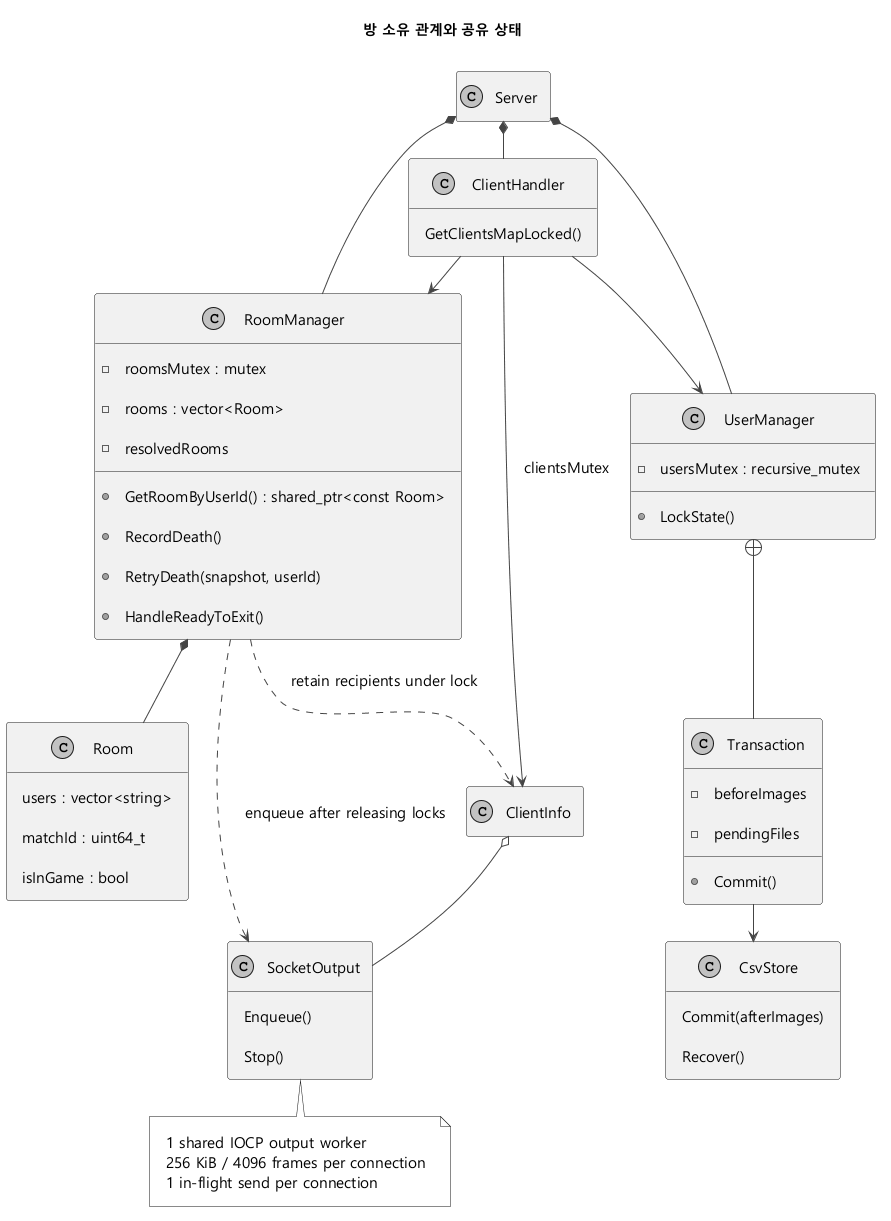

The diagram above was rendered by PlantUML. Its source (embedded in the PNG):
@startuml
!pragma layout smetana
skinparam monochrome true
skinparam shadowing false
skinparam backgroundColor white
skinparam defaultFontName "Malgun Gothic"
skinparam defaultFontSize 15
skinparam ArrowColor #444444
skinparam Padding 10
skinparam sequenceMessageAlign center
hide footbox
title 방 소유 관계와 공유 상태
hide empty members
class Server
class ClientHandler {
  GetClientsMapLocked()
}
class RoomManager {
  - roomsMutex : mutex
  - rooms : vector<Room>
  - resolvedRooms
  + GetRoomByUserId() : shared_ptr<const Room>
  + RecordDeath()
  + RetryDeath(snapshot, userId)
  + HandleReadyToExit()
}
class Room {
  users : vector<string>
  matchId : uint64_t
  isInGame : bool
}
class UserManager {
  - usersMutex : recursive_mutex
  + LockState()
}
class Transaction {
  - beforeImages
  - pendingFiles
  + Commit()
}
class CsvStore {
  Commit(afterImages)
  Recover()
}
class ClientInfo
class SocketOutput {
  Enqueue()
  Stop()
}
Server *-- ClientHandler
Server *-- RoomManager
Server *-- UserManager
RoomManager *-- Room
ClientHandler --> RoomManager
ClientHandler --> UserManager
UserManager +-- Transaction
Transaction --> CsvStore
ClientInfo o-- SocketOutput
RoomManager ..> ClientInfo : retain recipients under lock
RoomManager ..> SocketOutput : enqueue after releasing locks
ClientHandler --> ClientInfo : clientsMutex
note bottom of SocketOutput
1 shared IOCP output worker
256 KiB / 4096 frames per connection
1 in-flight send per connection
end note
@enduml